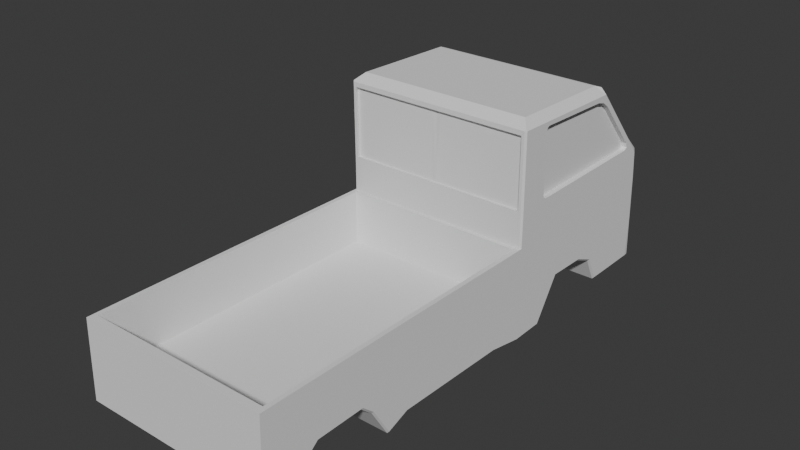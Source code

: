 # Source: truck.blend  (saved by Blender 4.0.36; exported with 4.5.12 LTS)
import bpy
from mathutils import Matrix  # noqa: F401  (used for matrix-valued properties, if any)

bpy.ops.wm.read_factory_settings(use_empty=True)
scene = bpy.context.scene
scene.name = 'Scene'

# ---- collections
col_collection = bpy.data.collections.new('Collection'); scene.collection.children.link(col_collection)

# ---- world
world_world = bpy.data.worlds.new('World'); scene.world = world_world
world_world.use_nodes = True; world_world.node_tree.nodes.clear()
_N = world_world.node_tree.nodes; _L = world_world.node_tree.links
n0 = _N.new('ShaderNodeOutputWorld'); n0.name = 'World Output'; n0.location = (300, 300)
n1 = _N.new('ShaderNodeBackground'); n1.name = 'Background'; n1.location = (10, 300)
n1.inputs[0].default_value = (0.05088, 0.05088, 0.05088, 1.0)
_L.new(n1.outputs[0], n0.inputs[0])
n0.is_active_output = True
world_world.color = (0.05088, 0.05088, 0.05088)
world_world.use_sun_shadow = False
world_world.sun_shadow_jitter_overblur = 0.0

# ---- meshes
me_cube_001 = bpy.data.meshes.new('Cube.001')
me_cube_001.from_pydata([(-0.605, 0.8963, -0.7433), (-0.605, 0.3217, 0.5414), (-0.605, 0.8706, -0.2227), (-0.6578, 0.773, -0.2086), (-0.6578, -2.7, -0.1946), (-0.6578, -0.8064, -0.2154), (-0.6578, -1.618, -0.205), (-0.6578, -1.769, -0.2033), (-0.6578, -1.903, -0.2019), (-0.6578, -2.315, -0.1978), (-0.6578, -2.508, -0.1962), (-0.6578, 0.7485, -0.2088), (-0.605, 0.7561, 0.05602), (-0.6098, 0.2754, 0.5058), (-0.6098, 0.7169, 0.01265), (-0.6578, -1.984, -0.2012), (0.0, 0.8963, -0.7433), (0.0, 0.3217, 0.5414), (0.0, -0.5579, -0.871), (0.0, -0.5698, -0.218), (0.0, 0.8706, -0.2227), (0.0, 0.2553, 0.566), (0.0, -2.7, -0.1946), (0.0, -0.8064, -0.8245), (0.0, -1.626, -0.8028), (0.0, -1.778, -0.8598), (0.0, -2.522, -0.7428), (0.0, -0.5702, -0.005947), (0.0, 0.7561, 0.05602), (0.0, 0.2754, 0.5058), (0.0, 0.7169, 0.01265), (-0.6017, 0.2553, 0.566), (-0.626, 0.2953, 0.5512), (-0.605, 0.8558, -0.04328), (-0.6578, 0.7591, -0.02887), (0.0, 0.8558, -0.04328), (0.0, -0.57, -0.02887), (-0.6262, -0.5706, 0.02563), (-0.6578, 0.7167, 0.02726), (-0.6578, 0.3048, 0.5082), (-0.6578, 0.335, 0.4205), (-0.6578, 0.2245, 0.4751), (-0.6578, 0.3075, 0.4682), (-0.6578, 0.2891, 0.4704), (-0.6578, 0.284, 0.4582), (-0.6578, 0.2754, 0.484), (-0.6578, 0.631, 0.07489), (-0.6578, 0.7038, 0.01268), (-0.6578, 0.6131, 0.0299), (-0.6578, 0.6734, 0.0359), (-0.6578, 0.6622, 0.03335), (-0.6578, 0.6681, 0.02272), (-0.6578, 0.6417, 0.04308), (-0.6578, -0.3258, 0.0299), (-0.6578, -0.3678, 0.01074), (-0.6578, -0.3508, 0.05683), (-0.6578, -0.3483, 0.02429), (-0.6578, -0.3493, 0.03121), (-0.6578, -0.3557, 0.03218), (-0.6578, -0.3434, 0.03779), (-0.6578, -0.3559, 0.474), (-0.6578, -0.3735, 0.5201), (-0.6578, -0.3316, 0.5001), (-0.6578, -0.3612, 0.4986), (-0.6578, -0.3549, 0.4994), (-0.6578, -0.354, 0.5063), (-0.6578, -0.3489, 0.4928), (-0.6578, 0.7211, -0.005947), (0.0, 0.7703, -0.8326), (-0.6578, 0.7348, -0.02887), (-0.6216, 0.335, 0.4205), (-0.6216, 0.284, 0.4582), (-0.6216, 0.2245, 0.4751), (-0.6216, 0.6417, 0.04308), (-0.6216, 0.631, 0.07489), (-0.6216, 0.6131, 0.0299), (-0.6216, -0.3434, 0.03779), (-0.6216, -0.3258, 0.0299), (-0.6216, -0.3508, 0.05683), (-0.6216, -0.3489, 0.4928), (-0.6216, -0.3559, 0.474), (-0.6216, -0.3316, 0.5001), (-0.5758, 0.8963, -0.7433), (-0.6264, -0.5698, -0.218), (-0.6264, -2.7, -0.1946), (-0.6264, -0.8064, -0.8245), (-0.6264, -1.626, -0.8028), (-0.6264, -1.778, -0.8598), (-0.6264, -1.903, -0.6552), (-0.6264, -2.328, -0.5841), (-0.6264, -2.522, -0.7428), (-0.6264, -0.5706, 0.02563), (-0.6264, -1.988, -0.5832), (-0.5758, 0.3217, 0.5414), (-0.6264, -0.5579, -0.871), (-0.5758, 0.8706, -0.2227), (-0.6264, -0.8064, -0.2154), (-0.6264, -1.618, -0.205), (-0.6264, -1.769, -0.2033), (-0.6264, -1.903, -0.2019), (-0.6264, -2.315, -0.1978), (-0.6264, -2.508, -0.1962), (-0.5758, 0.7561, 0.05602), (-0.5805, 0.2754, 0.5058), (-0.5805, 0.7169, 0.01265), (-0.6264, -1.984, -0.2012), (-0.5758, 0.8558, -0.04328), (-0.6264, -0.57, -0.02887), (-0.6264, 0.7703, -0.8326), (-0.6578, -0.5944, -0.2177), (0.0, -0.6011, -0.863), (0.0, -0.5944, -0.2177), (-0.6264, -0.6011, -0.863), (-0.6264, -0.5944, -0.2177), (-0.6578, -2.649, -0.195), (0.0, -2.649, -0.195), (0.0, -2.664, -0.7411), (-0.6264, -2.664, -0.7411), (-0.6264, -2.649, -0.195), (-0.6264, -0.8101, -0.5814), (0.0, -0.8101, -0.5814), (-0.6264, -1.622, -0.571), (0.0, -1.622, -0.571), (-0.6264, -1.773, -0.5692), (0.0, -1.773, -0.5692), (-0.6264, -1.907, -0.5679), (0.0, -1.907, -0.5679), (-0.6264, -2.319, -0.5637), (0.0, -2.319, -0.5637), (-0.6264, -2.511, -0.5621), (0.0, -2.511, -0.5621), (-0.6264, -1.987, -0.5671), (0.0, -1.987, -0.5671), (0.0, -0.5981, -0.5837), (-0.6264, -0.5981, -0.5837), (0.0, -2.653, -0.561), (-0.6264, -2.653, -0.561), (0.0, 0.3622, -0.8313), (-0.6578, 0.346, -0.02887), (-0.6578, 0.3557, -0.2115), (-0.6578, 0.3364, -0.005947), (-0.6264, 0.3622, -0.8313), (-0.6264, 0.2773, -0.6591), (-0.6578, 0.2441, -0.02887), (-0.6578, 0.2527, -0.2122), (-0.6578, 0.2355, -0.005947), (-0.6264, 0.1317, -0.5962), (-0.6578, 0.1055, -0.02887), (-0.6578, 0.1126, -0.2132), (-0.6578, 0.09827, -0.005947), (-0.6264, -0.1479, -0.5875), (-0.6578, -0.1609, -0.02887), (-0.6578, -0.1565, -0.2151), (-0.6578, -0.1653, -0.005947), (0.0, -0.3299, -0.8679), (-0.6264, -0.3299, -0.8679), (-0.6578, -0.3343, -0.02887), (-0.6578, -0.3317, -0.2163), (-0.6578, -0.3369, -0.005947), (-0.2968, 0.3217, 0.5414), (-0.3261, -0.5579, -0.871), (-0.2968, 0.8706, -0.2227), (-0.2968, 0.7561, 0.05602), (-0.2995, 0.2754, 0.5058), (-0.2995, 0.7169, 0.01265), (-0.2968, 0.8558, -0.04328), (-0.2968, 0.8963, -0.7433), (-0.3261, -0.5698, -0.218), (-0.3261, -2.7, -0.1946), (-0.3261, -0.8064, -0.8245), (-0.3261, -1.626, -0.8028), (-0.3261, -1.778, -0.8598), (-0.3261, -1.903, -0.6559), (-0.3261, -2.328, -0.5841), (-0.3261, -2.522, -0.7428), (-0.3261, -0.5706, 0.02563), (-0.3261, -1.988, -0.5832), (-0.3261, -0.57, -0.02887), (-0.3261, 0.7703, -0.8326), (-0.3261, -0.5944, -0.2177), (-0.3261, -0.6011, -0.863), (-0.3261, -2.649, -0.195), (-0.3261, -2.664, -0.7411), (-0.3261, -0.8101, -0.5814), (-0.3261, -1.622, -0.571), (-0.3261, -1.773, -0.5692), (-0.3261, -1.907, -0.5679), (-0.3261, -2.319, -0.5637), (-0.3261, -2.511, -0.5621), (-0.3261, -1.987, -0.5671), (-0.3261, -0.5981, -0.5837), (-0.3261, -2.653, -0.561), (-0.3261, 0.3622, -0.8313), (-0.3261, 0.2773, -0.6591), (-0.3261, 0.1317, -0.5962), (-0.3261, -0.1479, -0.5875), (-0.3261, -0.3299, -0.8679), (-0.605, 0.8784, -0.4616), (-0.6578, -0.5579, -0.5445), (-0.6578, 0.7844, -0.5206), (-0.6578, -2.708, -0.4676), (-0.6578, -0.8064, -0.5199), (-0.6578, -1.622, -0.5039), (-0.6578, -1.774, -0.5501), (-0.6578, -1.903, -0.4294), (-0.6578, -2.321, -0.3909), (-0.6578, -2.515, -0.4695), (-0.6578, -1.986, -0.3922), (0.0, -2.708, -0.4676), (0.0, 0.8784, -0.4616), (-0.6578, 0.7594, -0.5207), (-0.5758, 0.8784, -0.4616), (-0.6264, -2.708, -0.4676), (-0.6578, -0.5977, -0.5404), (-0.6578, -2.657, -0.4681), (-0.6578, 0.359, -0.5214), (-0.6578, 0.265, -0.4357), (-0.6578, 0.1222, -0.4047), (-0.6578, -0.1522, -0.4013), (-0.6578, -0.3308, -0.5421), (-0.3261, -2.708, -0.4676), (-0.2968, 0.8784, -0.4616), (-0.5414, 0.9147, -0.4771), (-0.5414, 0.9214, -0.6826), (-0.5163, 0.9214, -0.6826), (0.0, 0.9147, -0.4771), (0.0, 0.9214, -0.6826), (-0.2963, 0.9214, -0.6826), (-0.5163, 0.9147, -0.4771), (-0.2963, 0.9147, -0.4771), (-0.569, -0.2067, -0.2782), (-0.569, -0.2067, -0.1094), (-0.5178, 0.9206, -0.246), (-0.5178, 0.9206, -0.1416), (-0.3006, -0.2067, -0.2782), (-0.3006, -0.2067, -0.1094), (-0.3519, 0.9206, -0.246), (-0.3519, 0.9206, -0.1416), (-0.569, 0.8781, -0.1094), (-0.569, 0.8781, -0.2782), (-0.3006, 0.8781, -0.2782), (-0.3006, 0.8781, -0.1094), (0.0, -0.5081, 0.5917), (0.0, -0.5763, 0.5379), (-0.6262, -0.5763, 0.5057), (-0.6017, -0.5081, 0.5917), (-0.6264, -0.5702, -0.005947), (-0.3261, -0.5702, -0.005947), (-0.03158, -0.5706, 0.02563), (-0.03158, -0.5763, 0.5057), (0.0, -0.5702, 0.02563), (0.0, -0.5763, 0.5057), (-0.03158, -0.5706, -0.005947), (-0.03158, -0.5763, 0.5379), (-0.03162, -0.5484, 0.02028), (-0.03162, -0.5542, 0.515), (-0.6265, -0.5483, 0.02028), (-0.6308, -0.5483, 0.02028), (-0.6308, -0.5542, 0.515), (-0.3261, -0.5483, 0.02028), (0.0, -0.5501, 0.02028), (0.0, -0.5522, 0.515), (-0.6459, -0.5698, -0.218), (-0.6578, -0.5579, -0.2179), (-0.6578, -0.5581, -0.02887), (-0.6459, -0.57, -0.02887), (-0.6459, -0.5702, -0.005947), (-0.6578, -0.5583, -0.005815), (-0.6578, -0.5644, 0.5368), (-0.6459, -0.5763, 0.5257), (-0.6459, -0.5763, 0.5379), (-0.6514, -0.5685, 0.5441), (-0.6578, -0.5644, 0.5375), (-0.3261, 0.2946, -0.8349), (-0.3261, 0.1545, -0.8423), (-0.3261, -0.1647, -0.8592), (0.0, 0.2946, -0.8349), (0.0, 0.1545, -0.8423), (0.0, -0.1647, -0.8592), (-0.3261, -1.964, -0.8306), (-0.3261, -2.15, -0.8013), (-0.3261, -2.336, -0.772), (-0.6422, -0.5579, -0.871), (-0.6578, -0.5579, -0.8539), (-0.6422, 0.7802, -0.8326), (-0.6527, 0.8049, -0.8195), (-0.6422, -2.7, -0.7407), (-0.6578, -2.715, -0.7242), (-0.6422, -0.8064, -0.8245), (-0.6578, -0.8064, -0.8074), (-0.6422, -1.626, -0.8028), (-0.6578, -1.625, -0.7857), (-0.6422, -1.778, -0.8598), (-0.6578, -1.778, -0.8425), (-0.6422, -1.903, -0.656), (-0.6578, -1.903, -0.639), (-0.6422, -2.328, -0.5841), (-0.6578, -2.327, -0.5669), (-0.6422, -2.522, -0.7428), (-0.6578, -2.521, -0.726), (-0.6578, -1.987, -0.5658), (-0.6422, -1.988, -0.5832), (0.0, 0.7802, -0.8326), (0.0, 0.8075, -0.8223), (0.0, -2.715, -0.7244), (0.0, -2.7, -0.7407), (-0.6422, 0.7703, -0.8326), (-0.6578, 0.7698, -0.8163), (-0.6205, 0.8075, -0.8223), (-0.6264, 0.7802, -0.8326), (-0.6264, -2.7, -0.7407), (-0.6264, -2.715, -0.7243), (-0.6578, -0.6009, -0.8459), (-0.6422, -0.6011, -0.863), (-0.6578, -2.664, -0.7246), (-0.6422, -2.664, -0.7411), (-0.6422, 0.3622, -0.8313), (-0.6578, 0.3621, -0.8149), (-0.6422, 0.2773, -0.6591), (-0.6578, 0.2763, -0.6414), (-0.6422, 0.1317, -0.5962), (-0.6578, 0.1308, -0.5787), (-0.6422, -0.1479, -0.5875), (-0.6578, -0.1483, -0.5701), (-0.6578, -0.3299, -0.8505), (-0.6422, -0.3299, -0.8679), (-0.3261, -2.715, -0.7243), (-0.3261, -2.7, -0.7407), (-0.3227, 0.8075, -0.8223), (-0.3261, 0.7802, -0.8326)], [], [(251, 249, 255, 261), (17, 159, 93, 1, 32, 31, 21), (313, 112, 85, 288), (199, 3, 2, 197), (210, 11, 3, 199), (38, 39, 32, 1, 12), (249, 253, 270, 269, 244), (212, 84, 4, 200), (118, 114, 4, 84), (113, 109, 5, 96), (290, 86, 87, 292), (96, 5, 6, 97), (213, 312, 289, 201), (97, 6, 7, 98), (292, 87, 88, 294), (98, 7, 8, 99), (294, 88, 92, 301), (105, 15, 9, 100), (298, 90, 117, 315), (100, 9, 10, 101), (207, 300, 297, 205), (69, 67, 38, 34), (91, 37, 266, 246), (34, 38, 12, 33), (12, 1, 13, 14), (102, 12, 14, 104), (301, 92, 89, 296), (99, 8, 15, 105), (159, 17, 29, 163), (164, 163, 29, 30), (165, 162, 28, 35), (171, 25, 26, 174, 281, 280, 279), (170, 24, 25, 171), (169, 23, 24, 170), (180, 110, 23, 169), (306, 108, 141, 316), (329, 302, 68, 178), (221, 161, 20, 209), (196, 154, 18, 160), (39, 31, 32), (161, 165, 35, 20), (3, 34, 33, 2), (263, 198, 213, 109), (11, 69, 34, 3), (47, 49, 46, 40, 42, 39, 38), (272, 271, 245, 31, 39), (67, 47, 38), (39, 42, 43, 45), (40, 44, 43, 42), (41, 45, 43, 44), (139, 138, 69, 11), (46, 49, 50, 52), (47, 51, 50, 49), (48, 52, 50, 51), (56, 53, 48, 51, 47, 67, 140, 145, 149, 153, 158), (53, 56, 57, 59), (54, 58, 57, 56), (55, 59, 57, 58), (60, 63, 64, 66), (61, 65, 64, 63), (62, 66, 64, 65), (48, 53, 77, 75), (304, 208, 220, 326), (138, 140, 67, 69), (215, 139, 11, 210), (37, 244, 269, 266), (77, 76, 78, 80, 79, 81, 72, 71, 70, 74, 73, 75), (41, 44, 71, 72), (59, 55, 78, 76), (40, 46, 74, 70), (46, 52, 73, 74), (55, 60, 80, 78), (60, 66, 79, 80), (44, 40, 70, 71), (52, 48, 75, 73), (62, 41, 72, 81), (53, 59, 76, 77), (66, 62, 81, 79), (307, 210, 199, 285), (167, 177, 107, 83), (2, 33, 106, 95), (282, 94, 112, 313), (197, 2, 95, 211), (315, 117, 310, 286), (311, 212, 200, 287), (288, 85, 86, 290), (201, 289, 291, 202), (202, 291, 293, 203), (203, 293, 295, 204), (296, 89, 90, 298), (205, 297, 299, 206), (33, 12, 102, 106), (14, 13, 103, 104), (1, 93, 103, 13), (204, 295, 300, 207), (162, 102, 104, 164), (177, 247, 246, 107), (113, 96, 119, 134), (99, 105, 131, 125), (96, 97, 121, 119), (181, 118, 84, 168), (220, 168, 84, 212), (167, 83, 113, 179), (198, 283, 312, 213), (160, 18, 110, 180), (285, 199, 197, 0), (263, 264, 156, 157), (206, 299, 314, 214), (174, 26, 116, 182), (101, 10, 114, 118), (166, 16, 303, 328), (186, 125, 131, 189), (187, 127, 129, 188), (189, 131, 127, 187), (185, 123, 125, 186), (184, 121, 123, 185), (183, 119, 121, 184), (190, 134, 119, 183), (188, 129, 136, 191), (179, 113, 134, 190), (100, 101, 129, 127), (105, 100, 127, 131), (101, 118, 136, 129), (98, 99, 125, 123), (181, 115, 135, 191), (97, 98, 123, 121), (317, 215, 210, 307), (216, 144, 139, 215), (143, 145, 140, 138), (144, 143, 138, 139), (178, 68, 137, 192), (148, 147, 143, 144), (147, 149, 145, 143), (217, 148, 144, 216), (319, 216, 215, 317), (218, 152, 148, 217), (151, 153, 149, 147), (152, 151, 147, 148), (323, 218, 217, 321), (157, 156, 151, 152), (156, 158, 153, 151), (219, 157, 152, 218), (324, 219, 218, 323), (264, 267, 158, 156), (107, 246, 266, 265), (198, 263, 157, 219), (275, 278, 154, 196), (150, 195, 196, 155), (146, 194, 195, 150), (142, 193, 194, 146), (141, 192, 193, 142), (108, 178, 192, 141), (118, 181, 191, 136), (111, 179, 190, 133), (130, 188, 191, 135), (133, 190, 183, 120), (120, 183, 184, 122), (122, 184, 185, 124), (124, 185, 186, 126), (132, 189, 187, 128), (128, 187, 188, 130), (126, 186, 189, 132), (90, 174, 182, 117), (94, 160, 180, 112), (19, 167, 179, 111), (208, 22, 168, 220), (115, 181, 168, 22), (36, 27, 252, 247, 177), (28, 162, 164, 30), (19, 36, 177, 167), (117, 182, 327, 310), (95, 106, 165, 161), (155, 196, 160, 94), (211, 95, 161, 221), (309, 329, 178, 108), (326, 220, 212, 311), (112, 180, 169, 85), (85, 169, 170, 86), (86, 170, 171, 87), (87, 171, 172, 88), (92, 176, 173, 89), (89, 173, 174, 90), (106, 102, 162, 165), (104, 103, 163, 164), (93, 159, 163, 103), (88, 172, 176, 92), (82, 0, 223, 224), (182, 116, 305, 327), (325, 155, 94, 282), (322, 150, 155, 325), (320, 146, 150, 322), (318, 142, 146, 320), (321, 217, 216, 319), (10, 206, 214, 114), (83, 107, 265, 262), (316, 141, 142, 318), (16, 166, 227, 226), (82, 166, 328, 308), (211, 221, 229, 228), (8, 204, 207, 15), (9, 205, 206, 10), (15, 207, 205, 9), (7, 203, 204, 8), (6, 202, 203, 7), (5, 201, 202, 6), (109, 213, 201, 5), (214, 314, 287, 200), (0, 82, 308, 285), (284, 309, 108, 306), (114, 214, 200, 4), (224, 228, 229, 227), (223, 222, 228, 224), (227, 229, 225, 226), (209, 16, 226, 225), (221, 209, 225, 229), (166, 82, 224, 227), (197, 211, 228, 222), (0, 197, 222, 223), (230, 231, 238, 239), (232, 233, 237, 236), (240, 241, 235, 234), (234, 235, 231, 230), (239, 240, 234, 230), (241, 238, 231, 235), (233, 232, 239, 238), (232, 236, 240, 239), (237, 233, 238, 241), (236, 237, 241, 240), (21, 31, 245, 242), (267, 55, 58, 54), (39, 45, 41, 62, 65, 61, 268, 272), (175, 91, 246, 247), (242, 245, 271, 270, 253, 243), (243, 253, 249, 251), (175, 248, 254, 259), (27, 250, 248, 252), (247, 252, 248, 175), (254, 255, 258, 257, 256, 259), (255, 254, 260, 261), (244, 37, 257, 258), (249, 244, 258, 255), (248, 250, 260, 254), (91, 175, 259, 256), (37, 91, 256, 257), (54, 56, 158, 267), (268, 269, 270, 271, 272), (265, 266, 267, 264), (266, 269, 268, 267), (262, 265, 264, 263), (262, 263, 109, 113, 83), (268, 60, 55, 267), (61, 63, 60, 268), (192, 137, 276, 273), (273, 276, 277, 274), (274, 277, 278, 275), (196, 195, 194, 275), (194, 193, 274, 275), (193, 192, 273, 274), (174, 173, 176, 281), (176, 172, 280, 281), (280, 172, 171, 279), (325, 282, 283, 324), (309, 284, 285, 308), (315, 286, 287, 314), (313, 288, 289, 312), (288, 290, 291, 289), (290, 292, 293, 291), (292, 294, 295, 293), (301, 296, 297, 300), (296, 298, 299, 297), (294, 301, 300, 295), (327, 305, 304, 326), (284, 306, 307, 285), (329, 309, 308, 328), (286, 310, 311, 287), (282, 313, 312, 283), (298, 315, 314, 299), (306, 316, 317, 307), (316, 318, 319, 317), (318, 320, 321, 319), (320, 322, 323, 321), (322, 325, 324, 323), (310, 327, 326, 311), (302, 329, 328, 303), (283, 198, 219, 324)])
_uv = me_cube_001.uv_layers.new(name='UVMap')
_uv.uv.foreach_set('vector', [0.0, 0.0, 0.6093, 0.8811, 0.6093, 0.8811, 0.0, 0.0, 0.75, 0.5, 0.8193, 0.5, 0.8697, 0.5, 0.875, 0.5, 0.875, 0.5053, 0.8656, 0.5134, 0.75, 0.5134, 0.1276, 0.75, 0.1303, 0.75, 0.1303, 0.75, 0.1276, 0.75, 0.4502, 0.2366, 0.5254, 0.2366, 0.5254, 0.25, 0.4502, 0.25, 0.4502, 0.2322, 0.5254, 0.2322, 0.5254, 0.2366, 0.4502, 0.2366, 0.5362, 0.2366, 0.6155, 0.2366, 0.625, 0.2447, 0.625, 0.25, 0.5307, 0.25, 0.6093, 0.8811, 0.6161, 0.9375, 0.6181, 0.9988, 0.6161, 0.9978, 0.6129, 0.9941, 0.4502, 0.9947, 0.5254, 0.9947, 0.5254, 1.0, 0.4502, 1.0, 0.5254, 0.9947, 0.5254, 1.0, 0.5254, 1.0, 0.5254, 0.9947, 0.5254, 0.9947, 0.5254, 1.0, 0.5254, 1.0, 0.5254, 0.9947, 0.1276, 0.75, 0.1303, 0.75, 0.1303, 0.75, 0.1276, 0.75, 0.5254, 0.9947, 0.5254, 1.0, 0.5254, 1.0, 0.5254, 0.9947, 0.4502, 0.0, 0.379, 0.0, 0.3792, 0.0, 0.4502, 0.0, 0.5254, 0.9947, 0.5254, 1.0, 0.5254, 1.0, 0.5254, 0.9947, 0.1276, 0.75, 0.1303, 0.75, 0.1303, 0.75, 0.1276, 0.75, 0.5254, 0.9947, 0.5254, 1.0, 0.5254, 1.0, 0.5254, 0.9947, 0.1276, 0.75, 0.1303, 0.75, 0.1303, 0.75, 0.1276, 0.75, 0.5254, 0.9947, 0.5254, 1.0, 0.5254, 1.0, 0.5254, 0.9947, 0.1276, 0.75, 0.1303, 0.75, 0.1303, 0.75, 0.1276, 0.75, 0.5254, 0.9947, 0.5254, 1.0, 0.5254, 1.0, 0.5254, 0.9947, 0.4502, 0.0, 0.3818, 0.0, 0.3817, 0.0, 0.4502, 0.0, 0.5281, 0.2322, 0.5307, 0.2322, 0.5362, 0.2366, 0.5281, 0.2366, 0.5358, 0.9945, 0.5358, 0.9945, 0.5307, 0.998, 0.5307, 0.9947, 0.5281, 0.2366, 0.5362, 0.2366, 0.5307, 0.25, 0.5281, 0.25, 0.5307, 0.25, 0.625, 0.25, 0.625, 0.25, 0.5307, 0.25, 0.5307, 0.2553, 0.5307, 0.25, 0.5307, 0.25, 0.5307, 0.2553, 0.1276, 0.75, 0.1303, 0.75, 0.1303, 0.75, 0.1276, 0.75, 0.5254, 0.9947, 0.5254, 1.0, 0.5254, 1.0, 0.5254, 0.9947, 0.8193, 0.5, 0.75, 0.5, 0.75, 0.5, 0.8193, 0.5, 0.5307, 0.3057, 0.625, 0.3057, 0.625, 0.375, 0.5307, 0.375, 0.5281, 0.3057, 0.5307, 0.3057, 0.5307, 0.375, 0.5281, 0.375, 0.1807, 0.75, 0.25, 0.75, 0.25, 0.75, 0.1807, 0.75, 0.1807, 0.75, 0.1807, 0.75, 0.1807, 0.75, 0.1807, 0.75, 0.25, 0.75, 0.25, 0.75, 0.1807, 0.75, 0.1807, 0.75, 0.25, 0.75, 0.25, 0.75, 0.1807, 0.75, 0.1807, 0.75, 0.25, 0.75, 0.25, 0.75, 0.1807, 0.75, 0.1276, 0.5178, 0.1303, 0.5178, 0.1303, 0.5869, 0.1276, 0.5869, 0.1807, 0.5161, 0.25, 0.5161, 0.25, 0.5178, 0.1807, 0.5178, 0.4502, 0.3057, 0.5254, 0.3057, 0.5254, 0.375, 0.4502, 0.375, 0.1807, 0.708, 0.25, 0.708, 0.25, 0.75, 0.1807, 0.75, 0.875, 0.5051, 0.8656, 0.5134, 0.875, 0.5053, 0.5254, 0.3057, 0.5281, 0.3057, 0.5281, 0.375, 0.5254, 0.375, 0.5254, 0.2366, 0.5281, 0.2366, 0.5281, 0.25, 0.5254, 0.25, 0.5226, 0.0, 0.4502, 0.0, 0.4502, 0.0, 0.5254, 1.0, 0.5254, 0.2322, 0.5281, 0.2322, 0.5281, 0.2366, 0.5254, 0.2366, 0.5326, 0.2339, 0.5376, 0.2299, 0.544, 0.2281, 0.601, 0.2268, 0.6088, 0.2296, 0.6155, 0.2366, 0.5362, 0.2366, 0.875, 0.7462, 0.8739, 0.7472, 0.8656, 0.7303, 0.8656, 0.5134, 0.875, 0.5134, 0.5307, 0.2322, 0.5326, 0.2339, 0.5362, 0.2366, 0.6155, 0.2366, 0.6088, 0.2296, 0.6096, 0.2266, 0.6114, 0.2245, 0.601, 0.2268, 0.6072, 0.2226, 0.6096, 0.2266, 0.6088, 0.2296, 0.6098, 0.2094, 0.6114, 0.2245, 0.6096, 0.2266, 0.6072, 0.2226, 0.5254, 0.1631, 0.5281, 0.1631, 0.5281, 0.2322, 0.5254, 0.2322, 0.544, 0.2281, 0.5376, 0.2299, 0.537, 0.2278, 0.5388, 0.2251, 0.5326, 0.2339, 0.5355, 0.2269, 0.537, 0.2278, 0.5376, 0.2299, 0.5366, 0.2179, 0.5388, 0.2251, 0.537, 0.2278, 0.5355, 0.2269, 0.5356, 0.006891, 0.5365, 0.01115, 0.5366, 0.2179, 0.5355, 0.2269, 0.5326, 0.2339, 0.5307, 0.2322, 0.5307, 0.1631, 0.5307, 0.1449, 0.5307, 0.1202, 0.5307, 0.07282, 0.5307, 0.04196, 0.5365, 0.01115, 0.5356, 0.006891, 0.5366, 0.006693, 0.5378, 0.008103, 0.5334, 0.00308, 0.5369, 0.005592, 0.5366, 0.006693, 0.5356, 0.006891, 0.5408, 0.006703, 0.5378, 0.008103, 0.5366, 0.006693, 0.5369, 0.005592, 0.6079, 0.007996, 0.6119, 0.006843, 0.6121, 0.008195, 0.6109, 0.009813, 0.6153, 0.003884, 0.6131, 0.008773, 0.6121, 0.008195, 0.6119, 0.006843, 0.6122, 0.01454, 0.6109, 0.009813, 0.6121, 0.008195, 0.6131, 0.008773, 0.5366, 0.2179, 0.5365, 0.01115, 0.5365, 0.01115, 0.5366, 0.2179, 0.3794, 0.875, 0.4502, 0.875, 0.4502, 0.9443, 0.3795, 0.9443, 0.5281, 0.1631, 0.5307, 0.1631, 0.5307, 0.2322, 0.5281, 0.2322, 0.4502, 0.1631, 0.5254, 0.1631, 0.5254, 0.2322, 0.4502, 0.2322, 0.5358, 0.9945, 0.6129, 0.9941, 0.6161, 0.9978, 0.5307, 0.9979, 0.5365, 0.01115, 0.5378, 0.008103, 0.5408, 0.006703, 0.6079, 0.007996, 0.6109, 0.009813, 0.6122, 0.01454, 0.6098, 0.2094, 0.6072, 0.2226, 0.601, 0.2268, 0.544, 0.2281, 0.5388, 0.2251, 0.5366, 0.2179, 0.6098, 0.2094, 0.6072, 0.2226, 0.6072, 0.2226, 0.6098, 0.2094, 0.5378, 0.008103, 0.5408, 0.006703, 0.5408, 0.006703, 0.5378, 0.008103, 0.601, 0.2268, 0.544, 0.2281, 0.544, 0.2281, 0.601, 0.2268, 0.544, 0.2281, 0.5388, 0.2251, 0.5388, 0.2251, 0.544, 0.2281, 0.5408, 0.006703, 0.6079, 0.007996, 0.6079, 0.007996, 0.5408, 0.006703, 0.6079, 0.007996, 0.6109, 0.009813, 0.6109, 0.009813, 0.6079, 0.007996, 0.6072, 0.2226, 0.601, 0.2268, 0.601, 0.2268, 0.6072, 0.2226, 0.5388, 0.2251, 0.5366, 0.2179, 0.5366, 0.2179, 0.5388, 0.2251, 0.6122, 0.01454, 0.6098, 0.2094, 0.6098, 0.2094, 0.6122, 0.01454, 0.5365, 0.01115, 0.5378, 0.008103, 0.5378, 0.008103, 0.5365, 0.01115, 0.6109, 0.009813, 0.6122, 0.01454, 0.6122, 0.01454, 0.6109, 0.009813, 0.3789, 0.2322, 0.4502, 0.2322, 0.4502, 0.2366, 0.3782, 0.2382, 0.5254, 0.9443, 0.5281, 0.9443, 0.5281, 0.9947, 0.5254, 0.9947, 0.5254, 0.25, 0.5281, 0.25, 0.5281, 0.2553, 0.5254, 0.2553, 0.1276, 0.75, 0.1303, 0.75, 0.1303, 0.75, 0.1276, 0.75, 0.4502, 0.25, 0.5254, 0.25, 0.5254, 0.2553, 0.4502, 0.2553, 0.1276, 0.75, 0.1303, 0.75, 0.1303, 0.75, 0.1276, 0.75, 0.3795, 0.9947, 0.4502, 0.9947, 0.4502, 1.0, 0.3795, 1.0, 0.1276, 0.75, 0.1303, 0.75, 0.1303, 0.75, 0.1276, 0.75, 0.4502, 0.0, 0.3792, 0.0, 0.3793, 0.0, 0.4502, 0.0, 0.4502, 0.0, 0.3793, 0.0, 0.3792, 0.0, 0.4502, 0.0, 0.4502, 0.0, 0.3792, 0.0, 0.3809, 0.0, 0.4502, 0.0, 0.1276, 0.75, 0.1303, 0.75, 0.1303, 0.75, 0.1276, 0.75, 0.4502, 0.0, 0.3817, 0.0, 0.3796, 0.0, 0.4502, 0.0, 0.5281, 0.25, 0.5307, 0.25, 0.5307, 0.2553, 0.5281, 0.2553, 0.5307, 0.25, 0.625, 0.25, 0.625, 0.2553, 0.5307, 0.2553, 0.875, 0.5, 0.8697, 0.5, 0.8697, 0.5, 0.875, 0.5, 0.4502, 0.0, 0.3809, 0.0, 0.3818, 0.0, 0.4502, 0.0, 0.5307, 0.3057, 0.5307, 0.2553, 0.5307, 0.2553, 0.5307, 0.3057, 0.5281, 0.9443, 0.5307, 0.9443, 0.5307, 0.9947, 0.5281, 0.9947, 0.5254, 0.9947, 0.5254, 0.9947, 0.5254, 0.9947, 0.5254, 0.9947, 0.5254, 0.9947, 0.5254, 0.9947, 0.5254, 0.9947, 0.5254, 0.9947, 0.5254, 0.9947, 0.5254, 0.9947, 0.5254, 0.9947, 0.5254, 0.9947, 0.5254, 0.9443, 0.5254, 0.9947, 0.5254, 0.9947, 0.5254, 0.9443, 0.4502, 0.9443, 0.5254, 0.9443, 0.5254, 0.9947, 0.4502, 0.9947, 0.5254, 0.9443, 0.5254, 0.9947, 0.5254, 0.9947, 0.5254, 0.9443, 0.4502, 0.0, 0.379, 0.0, 0.379, 0.0, 0.4502, 0.0, 0.1807, 0.75, 0.25, 0.75, 0.25, 0.75, 0.1807, 0.75, 0.3762, 0.2378, 0.4502, 0.2366, 0.4502, 0.25, 0.375, 0.25, 0.5254, 0.002095, 0.5281, 0.002116, 0.5281, 0.04196, 0.5254, 0.04196, 0.4502, 0.0, 0.3796, 0.0, 0.3795, 0.0, 0.4502, 0.0, 0.1807, 0.75, 0.25, 0.75, 0.25, 0.75, 0.1807, 0.75, 0.5254, 0.9947, 0.5254, 1.0, 0.5254, 1.0, 0.5254, 0.9947, 0.1807, 0.5, 0.25, 0.5, 0.25, 0.5119, 0.1807, 0.5119, 0.5254, 0.9443, 0.5254, 0.9947, 0.5254, 0.9947, 0.5254, 0.9443, 0.5254, 0.9443, 0.5254, 0.9947, 0.5254, 0.9947, 0.5254, 0.9443, 0.5254, 0.9443, 0.5254, 0.9947, 0.5254, 0.9947, 0.5254, 0.9443, 0.5254, 0.9443, 0.5254, 0.9947, 0.5254, 0.9947, 0.5254, 0.9443, 0.5254, 0.9443, 0.5254, 0.9947, 0.5254, 0.9947, 0.5254, 0.9443, 0.5254, 0.9443, 0.5254, 0.9947, 0.5254, 0.9947, 0.5254, 0.9443, 0.5254, 0.9443, 0.5254, 0.9947, 0.5254, 0.9947, 0.5254, 0.9443, 0.5254, 0.9443, 0.5254, 0.9947, 0.5254, 0.9947, 0.5254, 0.9443, 0.5254, 0.9443, 0.5254, 0.9947, 0.5254, 0.9947, 0.5254, 0.9443, 0.5254, 0.9947, 0.5254, 0.9947, 0.5254, 0.9947, 0.5254, 0.9947, 0.5254, 0.9947, 0.5254, 0.9947, 0.5254, 0.9947, 0.5254, 0.9947, 0.5254, 0.9947, 0.5254, 0.9947, 0.5254, 0.9947, 0.5254, 0.9947, 0.5254, 0.9947, 0.5254, 0.9947, 0.5254, 0.9947, 0.5254, 0.9947, 0.5254, 0.9443, 0.5254, 0.875, 0.5254, 0.875, 0.5254, 0.9443, 0.5254, 0.9947, 0.5254, 0.9947, 0.5254, 0.9947, 0.5254, 0.9947, 0.379, 0.1631, 0.4502, 0.1631, 0.4502, 0.2322, 0.3789, 0.2322, 0.4502, 0.1449, 0.5254, 0.1449, 0.5254, 0.1631, 0.4502, 0.1631, 0.5281, 0.1449, 0.5307, 0.1449, 0.5307, 0.1631, 0.5281, 0.1631, 0.5254, 0.1449, 0.5281, 0.1449, 0.5281, 0.1631, 0.5254, 0.1631, 0.1807, 0.5178, 0.25, 0.5178, 0.25, 0.5869, 0.1807, 0.5869, 0.5254, 0.1202, 0.5281, 0.1202, 0.5281, 0.1449, 0.5254, 0.1449, 0.5281, 0.1202, 0.5307, 0.1202, 0.5307, 0.1449, 0.5281, 0.1449, 0.4502, 0.1202, 0.5254, 0.1202, 0.5254, 0.1449, 0.4502, 0.1449, 0.381, 0.1449, 0.4502, 0.1449, 0.4502, 0.1631, 0.379, 0.1631, 0.4502, 0.07282, 0.5254, 0.07282, 0.5254, 0.1202, 0.4502, 0.1202, 0.5281, 0.07282, 0.5307, 0.07282, 0.5307, 0.1202, 0.5281, 0.1202, 0.5254, 0.07282, 0.5281, 0.07282, 0.5281, 0.1202, 0.5254, 0.1202, 0.382, 0.07282, 0.4502, 0.07282, 0.4502, 0.1202, 0.3819, 0.1202, 0.5254, 0.04196, 0.5281, 0.04196, 0.5281, 0.07282, 0.5254, 0.07282, 0.5281, 0.04196, 0.5307, 0.04196, 0.5307, 0.07282, 0.5281, 0.07282, 0.4502, 0.04196, 0.5254, 0.04196, 0.5254, 0.07282, 0.4502, 0.07282, 0.379, 0.04196, 0.4502, 0.04196, 0.4502, 0.07282, 0.382, 0.07282, 0.5281, 0.002116, 0.5308, 0.002139, 0.5307, 0.04196, 0.5281, 0.04196, 0.5281, 0.9947, 0.5307, 0.9947, 0.5307, 0.998, 0.5281, 0.998, 0.4502, 0.0, 0.5254, 0.002095, 0.5254, 0.04196, 0.4502, 0.04196, 0.1807, 0.6791, 0.25, 0.6791, 0.25, 0.708, 0.1807, 0.708, 0.1303, 0.6772, 0.1807, 0.6772, 0.1807, 0.708, 0.1303, 0.708, 0.1303, 0.6298, 0.1807, 0.6298, 0.1807, 0.6772, 0.1303, 0.6772, 0.1303, 0.6051, 0.1807, 0.6051, 0.1807, 0.6298, 0.1303, 0.6298, 0.1303, 0.5869, 0.1807, 0.5869, 0.1807, 0.6051, 0.1303, 0.6051, 0.1303, 0.5178, 0.1807, 0.5178, 0.1807, 0.5869, 0.1303, 0.5869, 0.5254, 0.9947, 0.5254, 0.9443, 0.5254, 0.9443, 0.5254, 0.9947, 0.5254, 0.875, 0.5254, 0.9443, 0.5254, 0.9443, 0.5254, 0.875, 0.5254, 0.875, 0.5254, 0.9443, 0.5254, 0.9443, 0.5254, 0.875, 0.5254, 0.875, 0.5254, 0.9443, 0.5254, 0.9443, 0.5254, 0.875, 0.5254, 0.875, 0.5254, 0.9443, 0.5254, 0.9443, 0.5254, 0.875, 0.5254, 0.875, 0.5254, 0.9443, 0.5254, 0.9443, 0.5254, 0.875, 0.5254, 0.875, 0.5254, 0.9443, 0.5254, 0.9443, 0.5254, 0.875, 0.5254, 0.875, 0.5254, 0.9443, 0.5254, 0.9443, 0.5254, 0.875, 0.5254, 0.875, 0.5254, 0.9443, 0.5254, 0.9443, 0.5254, 0.875, 0.5254, 0.875, 0.5254, 0.9443, 0.5254, 0.9443, 0.5254, 0.875, 0.1303, 0.75, 0.1807, 0.75, 0.1807, 0.75, 0.1303, 0.75, 0.1303, 0.75, 0.1807, 0.75, 0.1807, 0.75, 0.1303, 0.75, 0.5254, 0.875, 0.5254, 0.9443, 0.5254, 0.9443, 0.5254, 0.875, 0.4502, 0.875, 0.5254, 0.875, 0.5254, 0.9443, 0.4502, 0.9443, 0.5254, 0.875, 0.5254, 0.9443, 0.5254, 0.9443, 0.5254, 0.875, 0.5281, 0.875, 0.5307, 0.875, 0.5307, 0.9097, 0.5307, 0.9443, 0.5281, 0.9443, 0.5307, 0.375, 0.5307, 0.3057, 0.5307, 0.3057, 0.5307, 0.375, 0.5254, 0.875, 0.5281, 0.875, 0.5281, 0.9443, 0.5254, 0.9443, 0.1303, 0.75, 0.1807, 0.75, 0.1807, 0.75, 0.1303, 0.75, 0.5254, 0.2553, 0.5281, 0.2553, 0.5281, 0.3057, 0.5254, 0.3057, 0.1303, 0.708, 0.1807, 0.708, 0.1807, 0.75, 0.1303, 0.75, 0.4502, 0.2553, 0.5254, 0.2553, 0.5254, 0.3057, 0.4502, 0.3057, 0.1303, 0.5161, 0.1807, 0.5161, 0.1807, 0.5178, 0.1303, 0.5178, 0.3795, 0.9443, 0.4502, 0.9443, 0.4502, 0.9947, 0.3795, 0.9947, 0.1303, 0.75, 0.1807, 0.75, 0.1807, 0.75, 0.1303, 0.75, 0.1303, 0.75, 0.1807, 0.75, 0.1807, 0.75, 0.1303, 0.75, 0.1303, 0.75, 0.1807, 0.75, 0.1807, 0.75, 0.1303, 0.75, 0.1303, 0.75, 0.1807, 0.75, 0.1807, 0.75, 0.1303, 0.75, 0.1303, 0.75, 0.1807, 0.75, 0.1807, 0.75, 0.1303, 0.75, 0.1303, 0.75, 0.1807, 0.75, 0.1807, 0.75, 0.1303, 0.75, 0.5281, 0.2553, 0.5307, 0.2553, 0.5307, 0.3057, 0.5281, 0.3057, 0.5307, 0.2553, 0.625, 0.2553, 0.625, 0.3057, 0.5307, 0.3057, 0.8697, 0.5, 0.8193, 0.5, 0.8193, 0.5, 0.8697, 0.5, 0.1303, 0.75, 0.1807, 0.75, 0.1807, 0.75, 0.1303, 0.75, 0.1303, 0.5, 0.125, 0.5, 0.125, 0.5, 0.1303, 0.5, 0.1807, 0.75, 0.25, 0.75, 0.25, 0.75, 0.1807, 0.75, 0.1276, 0.708, 0.1303, 0.708, 0.1303, 0.75, 0.1276, 0.75, 0.1276, 0.6772, 0.1303, 0.6772, 0.1303, 0.708, 0.1276, 0.708, 0.1276, 0.6298, 0.1303, 0.6298, 0.1303, 0.6772, 0.1276, 0.6772, 0.1276, 0.6051, 0.1303, 0.6051, 0.1303, 0.6298, 0.1276, 0.6298, 0.3819, 0.1202, 0.4502, 0.1202, 0.4502, 0.1449, 0.381, 0.1449, 0.5254, 0.0, 0.4502, 0.0, 0.4502, 0.0, 0.5254, 0.0, 0.5254, 0.9947, 0.5281, 0.9947, 0.5281, 0.998, 0.5254, 0.998, 0.1276, 0.5869, 0.1303, 0.5869, 0.1303, 0.6051, 0.1276, 0.6051, 0.25, 0.5, 0.1807, 0.5, 0.1807, 0.5, 0.25, 0.5, 0.1303, 0.5, 0.1807, 0.5, 0.1807, 0.5119, 0.1303, 0.5119, 0.4502, 0.2553, 0.4502, 0.3057, 0.4502, 0.3057, 0.4502, 0.2553, 0.5254, 0.0, 0.4502, 0.0, 0.4502, 0.0, 0.5254, 0.0, 0.5254, 0.0, 0.4502, 0.0, 0.4502, 0.0, 0.5254, 0.0, 0.5254, 0.0, 0.4502, 0.0, 0.4502, 0.0, 0.5254, 0.0, 0.5254, 0.0, 0.4502, 0.0, 0.4502, 0.0, 0.5254, 0.0, 0.5254, 0.0, 0.4502, 0.0, 0.4502, 0.0, 0.5254, 0.0, 0.5254, 0.0, 0.4502, 0.0, 0.4502, 0.0, 0.5254, 0.0, 0.5254, 0.0, 0.4502, 0.0, 0.4502, 0.0, 0.5254, 0.0, 0.4502, 0.0, 0.3795, 0.0, 0.3795, 0.0, 0.4502, 0.0, 0.125, 0.5, 0.1303, 0.5, 0.1303, 0.5119, 0.1248, 0.5119, 0.1276, 0.5161, 0.1303, 0.5161, 0.1303, 0.5178, 0.1276, 0.5178, 0.5254, 0.0, 0.4502, 0.0, 0.4502, 0.0, 0.5254, 0.0, 0.375, 0.2553, 0.4502, 0.2553, 0.4502, 0.3057, 0.375, 0.3057, 0.375, 0.25, 0.4502, 0.25, 0.4502, 0.2553, 0.375, 0.2553, 0.375, 0.3057, 0.4502, 0.3057, 0.4502, 0.375, 0.375, 0.375, 0.0, 0.0, 0.0, 0.0, 0.0, 0.0, 0.0, 0.0, 0.4502, 0.3057, 0.4502, 0.375, 0.4502, 0.375, 0.4502, 0.3057, 0.1807, 0.5, 0.1303, 0.5, 0.1303, 0.5, 0.1807, 0.5, 0.4502, 0.25, 0.4502, 0.2553, 0.4502, 0.2553, 0.4502, 0.25, 0.375, 0.25, 0.4502, 0.25, 0.4502, 0.25, 0.375, 0.25, 0.375, 0.0, 0.625, 0.0, 0.625, 0.25, 0.375, 0.25, 0.4227, 0.2977, 0.5773, 0.2977, 0.5773, 0.4523, 0.4227, 0.4523, 0.375, 0.5, 0.625, 0.5, 0.625, 0.75, 0.375, 0.75, 0.375, 0.75, 0.625, 0.75, 0.625, 1.0, 0.375, 1.0, 0.125, 0.5, 0.375, 0.5, 0.375, 0.75, 0.125, 0.75, 0.625, 0.5, 0.875, 0.5, 0.875, 0.75, 0.625, 0.75, 0.5773, 0.2977, 0.4227, 0.2977, 0.375, 0.25, 0.625, 0.25, 0.4227, 0.2977, 0.4227, 0.4523, 0.375, 0.5, 0.375, 0.25, 0.5773, 0.4523, 0.5773, 0.2977, 0.625, 0.25, 0.625, 0.5, 0.4227, 0.4523, 0.5773, 0.4523, 0.625, 0.5, 0.375, 0.5, 0.75, 0.5134, 0.8656, 0.5134, 0.8656, 0.7303, 0.75, 0.7303, 0.5308, 0.0001746, 0.5408, 0.006703, 0.5369, 0.005592, 0.5334, 0.00308, 0.6155, 0.2366, 0.6114, 0.2245, 0.6098, 0.2094, 0.6122, 0.01454, 0.6131, 0.008773, 0.6153, 0.003884, 0.6179, 0.0002279, 0.6181, 0.00319, 0.5358, 0.9429, 0.5358, 0.9945, 0.5307, 0.9947, 0.5307, 0.9443, 0.625, 0.875, 0.625, 0.9906, 0.6189, 0.9989, 0.6181, 0.9988, 0.6161, 0.9375, 0.6141, 0.875, 0.6141, 0.875, 0.6161, 0.9375, 0.6093, 0.8811, 0.0, 0.0, 0.5358, 0.9429, 0.5357, 0.8815, 0.5357, 0.8815, 0.5358, 0.9429, 0.5307, 0.875, 0.0, 0.0, 0.5357, 0.8815, 0.5307, 0.9097, 0.5307, 0.9443, 0.5307, 0.9097, 0.5357, 0.8815, 0.5358, 0.9429, 0.5357, 0.8815, 0.6093, 0.8811, 0.6129, 0.9941, 0.5358, 0.9945, 0.5358, 0.9945, 0.5358, 0.9429, 0.6093, 0.8811, 0.5357, 0.8815, 0.0, 0.0, 0.0, 0.0, 0.6129, 0.9941, 0.5358, 0.9945, 0.5358, 0.9945, 0.6129, 0.9941, 0.6093, 0.8811, 0.6129, 0.9941, 0.6129, 0.9941, 0.6093, 0.8811, 0.5357, 0.8815, 0.0, 0.0, 0.0, 0.0, 0.5357, 0.8815, 0.5358, 0.9945, 0.5358, 0.9429, 0.5358, 0.9429, 0.5358, 0.9945, 0.5358, 0.9945, 0.5358, 0.9945, 0.5358, 0.9945, 0.5358, 0.9945, 0.5334, 0.00308, 0.5356, 0.006891, 0.5307, 0.04196, 0.5308, 0.001876, 0.6179, 1.0, 0.6161, 0.9978, 0.6171, 0.9989, 0.6181, 1.0, 0.618, 1.0, 0.5281, 0.998, 0.5307, 0.998, 0.5307, 1.0, 0.5281, 1.0, 0.5307, 0.9979, 0.6161, 0.9978, 0.6179, 1.0, 0.5307, 1.0, 0.5254, 0.998, 0.5281, 0.998, 0.5281, 1.0, 0.5254, 1.0, 0.5254, 0.0, 0.5226, 0.0, 0.5254, 1.0, 0.5254, 0.9947, 0.5254, 0.9947, 0.6179, 0.0002279, 0.6079, 0.007996, 0.5408, 0.006703, 0.5308, 0.0001746, 0.6153, 0.003884, 0.6119, 0.006843, 0.6079, 0.007996, 0.6179, 0.0002279, 0.1807, 0.5869, 0.25, 0.5869, 0.25, 0.5988, 0.1807, 0.5988, 0.1807, 0.5988, 0.25, 0.5988, 0.25, 0.6233, 0.1807, 0.6233, 0.1807, 0.6233, 0.25, 0.6233, 0.25, 0.6791, 0.1807, 0.6791, 0.1807, 0.708, 0.1807, 0.6772, 0.1807, 0.6298, 0.1807, 0.6791, 0.1807, 0.6298, 0.1807, 0.6051, 0.1807, 0.6233, 0.1807, 0.6791, 0.1807, 0.6051, 0.1807, 0.5869, 0.1807, 0.5988, 0.1807, 0.6233, 0.1807, 0.75, 0.1807, 0.75, 0.1807, 0.75, 0.1807, 0.75, 0.1807, 0.75, 0.1807, 0.75, 0.1807, 0.75, 0.1807, 0.75, 0.1807, 0.75, 0.1807, 0.75, 0.1807, 0.75, 0.1807, 0.75, 0.1276, 0.708, 0.1276, 0.75, 0.125, 0.75, 0.125, 0.708, 0.1303, 0.5161, 0.1276, 0.5161, 0.1248, 0.5119, 0.1303, 0.5119, 0.1276, 0.75, 0.1276, 0.75, 0.125, 0.75, 0.125, 0.75, 0.1276, 0.75, 0.1276, 0.75, 0.125, 0.75, 0.125, 0.75, 0.1276, 0.75, 0.1276, 0.75, 0.125, 0.75, 0.125, 0.75, 0.1276, 0.75, 0.1276, 0.75, 0.125, 0.75, 0.125, 0.75, 0.1276, 0.75, 0.1276, 0.75, 0.125, 0.75, 0.125, 0.75, 0.1276, 0.75, 0.1276, 0.75, 0.125, 0.75, 0.125, 0.75, 0.1276, 0.75, 0.1276, 0.75, 0.125, 0.75, 0.125, 0.75, 0.1276, 0.75, 0.1276, 0.75, 0.125, 0.75, 0.125, 0.75, 0.1807, 0.75, 0.25, 0.75, 0.25, 0.75, 0.1807, 0.75, 0.1276, 0.5161, 0.1276, 0.5178, 0.125, 0.5178, 0.125, 0.5134, 0.1807, 0.5161, 0.1303, 0.5161, 0.1303, 0.5119, 0.1807, 0.5119, 0.1276, 0.75, 0.1303, 0.75, 0.1303, 0.75, 0.125, 0.75, 0.1276, 0.75, 0.1276, 0.75, 0.125, 0.75, 0.125, 0.75, 0.1276, 0.75, 0.1276, 0.75, 0.125, 0.75, 0.125, 0.75, 0.1276, 0.5178, 0.1276, 0.5869, 0.125, 0.5869, 0.125, 0.5179, 0.1276, 0.5869, 0.1276, 0.6051, 0.125, 0.6051, 0.125, 0.5883, 0.1276, 0.6051, 0.1276, 0.6298, 0.125, 0.6298, 0.125, 0.6063, 0.1276, 0.6298, 0.1276, 0.6772, 0.125, 0.6772, 0.125, 0.63, 0.1276, 0.6772, 0.1276, 0.708, 0.125, 0.7067, 0.125, 0.6772, 0.1303, 0.75, 0.1807, 0.75, 0.1807, 0.75, 0.1303, 0.75, 0.25, 0.5161, 0.1807, 0.5161, 0.1807, 0.5119, 0.25, 0.5119, 0.379, 0.0, 0.4502, 0.0, 0.4502, 0.04196, 0.379, 0.04196])
me_cube_001.update()

# ---- objects
ob_cube = bpy.data.objects.new('Cube', me_cube_001)
ob_empty = bpy.data.objects.new('Empty', None)

# ---- transforms, parenting, visibility, modifiers, constraints
ob_cube.location = (-6.677e-18, 0.9323, 0.03007)
_m = ob_cube.modifiers.new('Mirror', 'MIRROR')
ob_empty.location = (3.996, 0.0, 0.0)
ob_empty.rotation_euler = (1.571, -0.0, -1.571)
ob_empty.empty_display_type = 'IMAGE'
ob_empty.empty_display_size = 5.0

# ---- collection membership
col_collection.objects.link(ob_cube)
col_collection.objects.link(ob_empty)

# ---- scene / render settings (as saved in the file)
scene.frame_start = 1; scene.frame_end = 250; scene.frame_set(1)
scene.render.engine = 'BLENDER_EEVEE_NEXT'
scene.cycles.sampling_pattern = 'TABULATED_SOBOL'
bpy.context.view_layer.update()

# ---- added for rendering (the .blend has no active camera and no usable light): camera, sun
cam_auto = bpy.data.cameras.new('AutoCamera')
cam_auto.lens = 50.0
cam_auto.sensor_width = 36.0
cam_auto.clip_end = 1000.0
ob_auto_camera = bpy.data.objects.new('AutoCamera', cam_auto)
scene.collection.objects.link(ob_auto_camera)
ob_auto_camera.location = (3.82526, -4.55484, 2.95061)
ob_auto_camera.rotation_euler = (1.09748, -7.21219e-08, 0.694738)
scene.camera = ob_auto_camera
light_auto_sun = bpy.data.lights.new('AutoSun', 'SUN')
light_auto_sun.energy = 3.0
light_auto_sun.angle = 0.0523599
ob_auto_sun = bpy.data.objects.new('AutoSun', light_auto_sun)
scene.collection.objects.link(ob_auto_sun)
ob_auto_sun.rotation_euler = (0.872665, 0.174533, 0.523599)
bpy.context.view_layer.update()
